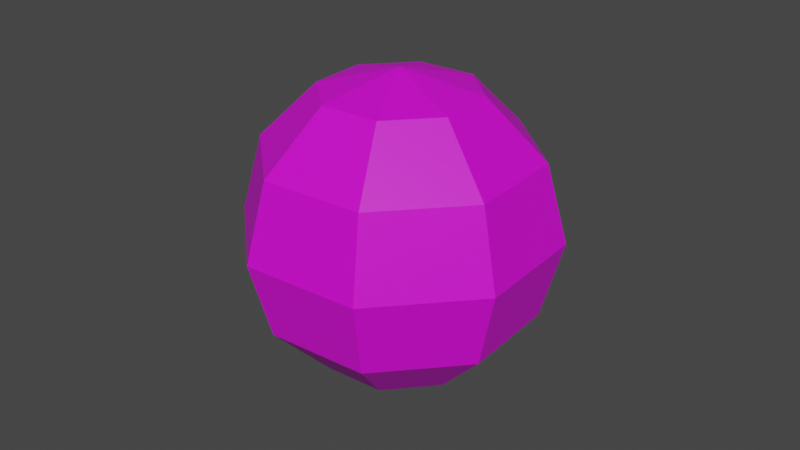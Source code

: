 # Source: mortarSlug.blend  (saved by Blender 2.93.20; exported with 4.5.12 LTS)
import bpy
from mathutils import Matrix  # noqa: F401  (used for matrix-valued properties, if any)

bpy.ops.wm.read_factory_settings(use_empty=True)
scene = bpy.context.scene
scene.name = 'Scene'

# ---- collections
col_collection = bpy.data.collections.new('Collection'); scene.collection.children.link(col_collection)

# ---- images (referenced by path relative to the original .blend; pixels are not part of the script)
import os
ASSET_DIR = os.environ.get("B2B_ASSET_DIR", "")  # directory of the original .blend (textures are referenced by path, not embedded)
HERE = os.path.dirname(os.path.abspath(__file__))  # packed textures are extracted next to this script under _unpacked/

def load_image(name, relpath, width, height, colorspace="sRGB"):
    """Load a texture the original file referenced (path relative to the .blend, or extracted next to this script)."""
    p = next((c for c in (os.path.join(HERE, relpath), os.path.join(ASSET_DIR, relpath)) if relpath and os.path.exists(c)), "")
    if p:
        img = bpy.data.images.load(p, check_existing=True)
        img.name = name
    else:  # same state as the original file: an image datablock whose file is absent (Cycles renders it pink)
        img = bpy.data.images.new(name, width, height)
        img.source = "FILE"
        img.filepath = "//" + (relpath or name)
    img.colorspace_settings.name = colorspace
    return img
img_ceca3e119ae5c913ed7c621d0b97bc4b_png = load_image('ceca3e119ae5c913ed7c621d0b97bc4b.png', 'ceca3e119ae5c913ed7c621d0b97bc4b.png', 1024, 1024, 'sRGB')

# ---- materials (node trees are filled in below, after node groups)
mat_mortarslugmaterial = bpy.data.materials.new('mortarSlugMaterial')
mat_mortarslugmaterial.alpha_threshold = 0.0
mat_mortarslugmaterial.use_transparent_shadow = False
mat_mortarslugmaterial.line_color = (0.0, 0.0, 0.0, 1.0)
mat_material = bpy.data.materials.new('Material')
mat_material.use_transparent_shadow = False

# ---- material node trees
mat_mortarslugmaterial.use_nodes = True; mat_mortarslugmaterial.node_tree.nodes.clear()
_N = mat_mortarslugmaterial.node_tree.nodes; _L = mat_mortarslugmaterial.node_tree.links
n0 = _N.new('ShaderNodeOutputMaterial'); n0.name = 'Material Output'; n0.location = (300, 300)
n1 = _N.new('ShaderNodeBsdfPrincipled'); n1.name = 'Principled BSDF'; n1.location = (10, 300)
n1.distribution = 'GGX'
n1.subsurface_method = 'BURLEY'
n1.inputs[0].default_value = (0.8, 0.03129, 0.1122, 1.0)
n1.inputs[2].default_value = 0.4
n1.inputs[3].default_value = 1.45
n1.inputs[27].default_value = (0.0, 0.0, 0.0, 1.0)
n1.inputs[28].default_value = 1.0
_L.new(n1.outputs[0], n0.inputs[0])
n0.is_active_output = True
mat_material.use_nodes = True; mat_material.node_tree.nodes.clear()
_N = mat_material.node_tree.nodes; _L = mat_material.node_tree.links
n0 = _N.new('ShaderNodeOutputMaterial'); n0.name = 'Material Output'; n0.location = (300, 300)
n1 = _N.new('ShaderNodeTexImage'); n1.name = 'Image Texture'; n1.location = (-481, 106)
n1.image = img_ceca3e119ae5c913ed7c621d0b97bc4b_png
n2 = _N.new('ShaderNodeBsdfPrincipled'); n2.name = 'Principled BSDF'; n2.location = (-29, 316)
n2.distribution = 'GGX'
n2.subsurface_method = 'BURLEY'
n2.inputs[3].default_value = 1.45
n2.inputs[4].default_value = 0.8091
n2.inputs[27].default_value = (0.0, 0.0, 0.0, 1.0)
n2.inputs[28].default_value = 1.0
_L.new(n2.outputs[0], n0.inputs[0])
_L.new(n1.outputs[0], n2.inputs[0])
n0.is_active_output = True

# ---- world
world_world = bpy.data.worlds.new('World'); scene.world = world_world
world_world.use_nodes = True; world_world.node_tree.nodes.clear()
_N = world_world.node_tree.nodes; _L = world_world.node_tree.links
n0 = _N.new('ShaderNodeOutputWorld'); n0.name = 'World Output'; n0.location = (300, 300)
n1 = _N.new('ShaderNodeBackground'); n1.name = 'Background'; n1.location = (10, 300)
n1.inputs[0].default_value = (0.05088, 0.05088, 0.05088, 1.0)
_L.new(n1.outputs[0], n0.inputs[0])
n0.is_active_output = True
world_world.color = (0.05088, 0.05088, 0.05088)
world_world.use_sun_shadow = False
world_world.sun_shadow_jitter_overblur = 0.0

# ---- meshes
me_cube = bpy.data.meshes.new('Cube')
me_cube.from_pydata([(1.0, 1.0, 2.982), (0.6208, 0.6208, -2.551), (1.0, -1.0, 2.982), (0.6208, -0.6208, -2.551), (-1.0, 1.0, 2.982), (-0.6208, 0.6208, -2.551), (-1.0, -1.0, 2.982), (-0.6208, -0.6208, -2.551), (-1.146, 1.146, -2.202), (-1.146, -1.146, -2.202), (1.146, 1.146, -2.202), (1.146, -1.146, -2.202), (0.6145, -0.1883, 4.161), (-0.6145, -0.1883, 4.161), (0.6145, 0.1883, 4.161), (-0.6145, 0.1883, 4.161), (0.0, -0.1883, 4.161), (0.6145, 0.0, 4.161), (-0.6145, 0.0, 4.161), (0.0, 0.1883, 4.161), (0.0, 0.0, 4.161), (-0.3073, -0.1883, 4.161), (0.6145, -0.09417, 4.161), (-0.6145, 0.09417, 4.161), (0.3073, 0.1883, 4.161), (0.3073, -0.1883, 4.161), (0.6145, 0.09417, 4.161), (-0.6145, -0.09417, 4.161), (-0.3073, 0.1883, 4.161), (0.0, -0.09417, 4.161), (0.0, 0.09417, 4.161), (0.3073, 0.0, 4.161), (-0.3073, 0.0, 4.161), (-0.3073, 0.09417, 4.161), (0.3073, 0.09417, 4.161), (0.3073, -0.09417, 4.161), (-0.3073, -0.09417, 4.161), (-0.8664, -1.697, 5.524), (-1.733, -1.697, 5.524), (1.733, -0.8487, 5.524), (1.733, -1.697, 5.524), (-1.733, 0.8487, 5.524), (-1.733, 1.697, 5.524), (0.8664, 1.697, 5.524), (1.733, 1.697, 5.524), (0.8664, -1.697, 5.524), (1.733, 0.8487, 5.524), (-1.733, -0.8487, 5.524), (-0.8664, 1.697, 5.524), (-0.8664, 0.8487, 5.524), (0.8664, 0.8487, 5.524), (0.8664, -0.8487, 5.524), (-0.8664, -0.8487, 5.524), (-0.8664, -1.697, 7.319), (-1.733, -1.697, 7.319), (1.733, -0.8487, 7.319), (1.733, -1.697, 7.319), (-1.733, 0.8487, 7.319), (-1.733, 1.697, 7.319), (0.8664, 1.697, 7.319), (1.733, 1.697, 7.319), (0.8664, -1.697, 7.319), (1.733, 0.8487, 7.319), (-1.733, -0.8487, 7.319), (-0.8664, 1.697, 7.319), (-0.8664, 0.8487, 7.319), (0.8664, 0.8487, 7.319), (0.8664, -0.8487, 7.319), (-0.8664, -0.8487, 7.319), (-1.577, 0.9685, -1.51), (-0.9685, 1.577, -1.51), (-0.9685, -1.577, -1.51), (-1.577, -0.9685, -1.51), (0.9685, 1.577, -1.51), (1.577, 0.9685, -1.51), (1.577, 0.9685, 2.404), (0.9685, 1.577, 2.404), (1.226, 1.226, 2.756), (-1.577, -0.9685, 2.404), (-0.9685, -1.577, 2.404), (-1.226, -1.226, 2.756), (0.9685, -1.577, 2.404), (1.577, -0.9685, 2.404), (1.226, -1.226, 2.756), (1.577, -0.9685, -1.51), (0.9685, -1.577, -1.51), (-0.9685, 1.577, 2.404), (-1.577, 0.9685, 2.404), (-1.226, 1.226, 2.756)], [], [(4, 6, 13, 27, 18, 23, 15), (4, 0, 77, 76, 86, 88), (5, 1, 3, 7), (72, 78, 87, 69), (74, 75, 82, 84), (11, 10, 74, 84), (9, 11, 85, 71), (0, 2, 83, 82, 75, 77), (8, 9, 72, 69), (70, 86, 76, 73), (2, 6, 80, 79, 81, 83), (85, 81, 79, 71), (6, 4, 88, 87, 78, 80), (5, 7, 9, 8), (1, 5, 8, 10), (7, 3, 11, 9), (3, 1, 10, 11), (27, 13, 38, 47), (2, 0, 14, 26, 17, 22, 12), (0, 4, 15, 28, 19, 24, 14), (6, 2, 12, 25, 16, 21, 13), (35, 29, 16, 25), (34, 30, 20, 31), (33, 23, 18, 32), (30, 33, 32, 20), (19, 28, 33, 30), (33, 28, 48, 49), (26, 34, 31, 17), (35, 25, 45, 51), (24, 19, 30, 34), (26, 14, 44, 46), (17, 31, 35, 22), (31, 20, 29, 35), (29, 36, 21, 16), (20, 32, 36, 29), (32, 18, 27, 36), (52, 47, 63, 68), (38, 37, 53, 54), (48, 42, 58, 64), (37, 52, 68, 53), (13, 21, 37, 38), (28, 15, 42, 48), (22, 35, 51, 39), (12, 22, 39, 40), (23, 33, 49, 41), (15, 23, 41, 42), (21, 36, 52, 37), (14, 24, 43, 44), (24, 34, 50, 43), (34, 26, 46, 50), (25, 12, 40, 45), (36, 27, 47, 52), (68, 63, 54, 53), (64, 58, 57, 65), (60, 59, 66, 62), (55, 67, 61, 56), (49, 48, 64, 65), (40, 39, 55, 56), (41, 49, 65, 57), (42, 41, 57, 58), (43, 50, 66, 59), (44, 43, 59, 60), (50, 46, 62, 66), (45, 40, 56, 61), (51, 45, 61, 67), (46, 44, 60, 62), (39, 51, 67, 55), (47, 38, 54, 63), (41, 47, 63, 57), (61, 53, 37, 45), (46, 39, 55, 62), (59, 64, 48, 43), (69, 70, 8), (71, 72, 9), (73, 74, 10), (75, 76, 77), (78, 79, 80), (81, 82, 83), (84, 85, 11), (86, 87, 88), (75, 74, 73, 76), (71, 79, 78, 72), (81, 85, 84, 82), (86, 70, 69, 87), (10, 8, 70, 73)])
_uv = me_cube.uv_layers.new(name='UVMap')
_uv.uv.foreach_set('vector', [0.875, 0.5, 0.875, 0.75, 0.875, 0.75, 0.875, 0.6875, 0.875, 0.625, 0.875, 0.5625, 0.875, 0.5, 0.875, 0.5, 0.625, 0.5, 0.625, 0.5, 0.6733, 0.5, 0.8267, 0.5, 0.875, 0.5, 0.1567, 0.5317, 0.3433, 0.5317, 0.3433, 0.7183, 0.1567, 0.7183, 0.375, 0.04825, 0.625, 0.04825, 0.625, 0.2017, 0.375, 0.2017, 0.375, 0.5483, 0.625, 0.5483, 0.625, 0.7017, 0.375, 0.7017, 0.375, 0.75, 0.375, 0.5, 0.375, 0.5483, 0.375, 0.7017, 0.125, 0.75, 0.375, 0.75, 0.3267, 0.75, 0.1733, 0.75, 0.625, 0.5, 0.625, 0.75, 0.625, 0.75, 0.625, 0.7017, 0.625, 0.5483, 0.625, 0.5, 0.125, 0.5, 0.125, 0.75, 0.125, 0.7017, 0.125, 0.5483, 0.375, 0.2983, 0.625, 0.2983, 0.625, 0.4517, 0.375, 0.4517, 0.625, 0.75, 0.875, 0.75, 0.875, 0.75, 0.8267, 0.75, 0.6733, 0.75, 0.625, 0.75, 0.375, 0.7983, 0.625, 0.7983, 0.625, 0.9517, 0.375, 0.9517, 0.875, 0.75, 0.875, 0.5, 0.875, 0.5, 0.875, 0.5483, 0.875, 0.7017, 0.875, 0.75, 0.1567, 0.5317, 0.1567, 0.7183, 0.125, 0.75, 0.125, 0.5, 0.3433, 0.5317, 0.1567, 0.5317, 0.125, 0.5, 0.375, 0.5, 0.1567, 0.7183, 0.3433, 0.7183, 0.375, 0.75, 0.125, 0.75, 0.3433, 0.7183, 0.3433, 0.5317, 0.375, 0.5, 0.375, 0.75, 0.875, 0.6875, 0.875, 0.75, 0.875, 0.75, 0.875, 0.6875, 0.625, 0.75, 0.625, 0.5, 0.625, 0.5, 0.625, 0.5625, 0.625, 0.625, 0.625, 0.6875, 0.625, 0.75, 0.625, 0.5, 0.875, 0.5, 0.875, 0.5, 0.8125, 0.5, 0.75, 0.5, 0.6875, 0.5, 0.625, 0.5, 0.875, 0.75, 0.625, 0.75, 0.625, 0.75, 0.6875, 0.75, 0.75, 0.75, 0.8125, 0.75, 0.875, 0.75, 0.6875, 0.6875, 0.75, 0.6875, 0.75, 0.75, 0.6875, 0.75, 0.6875, 0.5625, 0.75, 0.5625, 0.75, 0.625, 0.6875, 0.625, 0.8125, 0.5625, 0.875, 0.5625, 0.875, 0.625, 0.8125, 0.625, 0.75, 0.5625, 0.8125, 0.5625, 0.8125, 0.625, 0.75, 0.625, 0.75, 0.5, 0.8125, 0.5, 0.8125, 0.5625, 0.75, 0.5625, 0.8125, 0.5625, 0.8125, 0.5, 0.8125, 0.5, 0.8125, 0.5625, 0.625, 0.5625, 0.6875, 0.5625, 0.6875, 0.625, 0.625, 0.625, 0.6875, 0.6875, 0.6875, 0.75, 0.6875, 0.75, 0.6875, 0.6875, 0.6875, 0.5, 0.75, 0.5, 0.75, 0.5625, 0.6875, 0.5625, 0.625, 0.5625, 0.625, 0.5, 0.625, 0.5, 0.625, 0.5625, 0.625, 0.625, 0.6875, 0.625, 0.6875, 0.6875, 0.625, 0.6875, 0.6875, 0.625, 0.75, 0.625, 0.75, 0.6875, 0.6875, 0.6875, 0.75, 0.6875, 0.8125, 0.6875, 0.8125, 0.75, 0.75, 0.75, 0.75, 0.625, 0.8125, 0.625, 0.8125, 0.6875, 0.75, 0.6875, 0.8125, 0.625, 0.875, 0.625, 0.875, 0.6875, 0.8125, 0.6875, 0.8125, 0.6875, 0.875, 0.6875, 0.875, 0.6875, 0.8125, 0.6875, 0.875, 0.75, 0.8125, 0.75, 0.8125, 0.75, 0.875, 0.75, 0.8125, 0.5, 0.875, 0.5, 0.875, 0.5, 0.8125, 0.5, 0.8125, 0.75, 0.8125, 0.6875, 0.8125, 0.6875, 0.8125, 0.75, 0.875, 0.75, 0.8125, 0.75, 0.8125, 0.75, 0.875, 0.75, 0.8125, 0.5, 0.875, 0.5, 0.875, 0.5, 0.8125, 0.5, 0.625, 0.6875, 0.6875, 0.6875, 0.6875, 0.6875, 0.625, 0.6875, 0.625, 0.75, 0.625, 0.6875, 0.625, 0.6875, 0.625, 0.75, 0.875, 0.5625, 0.8125, 0.5625, 0.8125, 0.5625, 0.875, 0.5625, 0.875, 0.5, 0.875, 0.5625, 0.875, 0.5625, 0.875, 0.5, 0.8125, 0.75, 0.8125, 0.6875, 0.8125, 0.6875, 0.8125, 0.75, 0.625, 0.5, 0.6875, 0.5, 0.6875, 0.5, 0.625, 0.5, 0.6875, 0.5, 0.6875, 0.5625, 0.6875, 0.5625, 0.6875, 0.5, 0.6875, 0.5625, 0.625, 0.5625, 0.625, 0.5625, 0.6875, 0.5625, 0.6875, 0.75, 0.625, 0.75, 0.625, 0.75, 0.6875, 0.75, 0.8125, 0.6875, 0.875, 0.6875, 0.875, 0.6875, 0.8125, 0.6875, 0.8125, 0.6875, 0.875, 0.6875, 0.875, 0.75, 0.8125, 0.75, 0.8125, 0.5, 0.875, 0.5, 0.875, 0.5625, 0.8125, 0.5625, 0.625, 0.5, 0.6875, 0.5, 0.6875, 0.5625, 0.625, 0.5625, 0.625, 0.6875, 0.6875, 0.6875, 0.6875, 0.75, 0.625, 0.75, 0.8125, 0.5625, 0.8125, 0.5, 0.8125, 0.5, 0.8125, 0.5625, 0.625, 0.75, 0.625, 0.6875, 0.625, 0.6875, 0.625, 0.75, 0.875, 0.5625, 0.8125, 0.5625, 0.8125, 0.5625, 0.875, 0.5625, 0.875, 0.5, 0.875, 0.5625, 0.875, 0.5625, 0.875, 0.5, 0.6875, 0.5, 0.6875, 0.5625, 0.6875, 0.5625, 0.6875, 0.5, 0.625, 0.5, 0.6875, 0.5, 0.6875, 0.5, 0.625, 0.5, 0.6875, 0.5625, 0.625, 0.5625, 0.625, 0.5625, 0.6875, 0.5625, 0.6875, 0.75, 0.625, 0.75, 0.625, 0.75, 0.6875, 0.75, 0.6875, 0.6875, 0.6875, 0.75, 0.6875, 0.75, 0.6875, 0.6875, 0.625, 0.5625, 0.625, 0.5, 0.625, 0.5, 0.625, 0.5625, 0.625, 0.6875, 0.6875, 0.6875, 0.6875, 0.6875, 0.625, 0.6875, 0.875, 0.6875, 0.875, 0.75, 0.875, 0.75, 0.875, 0.6875, 0.0, 0.0, 0.0, 0.0, 0.0, 0.0, 0.0, 0.0, 0.0, 0.0, 0.0, 0.0, 0.0, 0.0, 0.0, 0.0, 0.0, 0.0, 0.0, 0.0, 0.0, 0.0, 0.0, 0.0, 0.0, 0.0, 0.0, 0.0, 0.0, 0.0, 0.0, 0.0, 0.125, 0.5483, 0.125, 0.5, 0.125, 0.5, 0.125, 0.7655, 0.125, 0.7017, 0.125, 0.75, 0.3267, 0.5, 0.375, 0.5, 0.375, 0.5, 0.5978, 0.5, 0.6733, 0.5, 0.625, 0.5, 0.875, 0.7017, 0.875, 0.75, 0.875, 0.75, 0.6733, 0.75, 0.625, 0.75, 0.625, 0.75, 0.3905, 0.75, 0.3267, 0.75, 0.375, 0.75, 0.875, 0.4728, 0.875, 0.5483, 0.875, 0.5, 0.625, 0.5483, 0.375, 0.5483, 0.375, 0.4517, 0.625, 0.4517, 0.375, 0.0, 0.625, 0.0, 0.625, 0.04825, 0.375, 0.04825, 0.625, 0.7983, 0.375, 0.7983, 0.375, 0.7017, 0.625, 0.7017, 0.625, 0.2983, 0.375, 0.2983, 0.375, 0.2017, 0.625, 0.2017, 0.375, 0.5, 0.125, 0.5, 0.1733, 0.5, 0.3267, 0.5])
me_cube.materials.append(mat_mortarslugmaterial)
me_cube.use_remesh_preserve_volume = False
me_cube.use_remesh_preserve_attributes = False
me_cube.use_mirror_vertex_groups = False
me_cube.update()
me_sphere_001 = bpy.data.meshes.new('Sphere.001')
me_sphere_001.from_pydata([(0.0, 0.5, 0.866), (0.0, 0.866, 0.5), (0.0, 1.0, -4.371e-08), (0.0, 0.866, -0.5), (0.0, 0.5, -0.866), (0.3536, 0.3536, 0.866), (0.6124, 0.6124, 0.5), (0.7071, 0.7071, -4.371e-08), (0.6124, 0.6124, -0.5), (0.3536, 0.3536, -0.866), (0.0, -8.742e-08, -1.0), (0.5, -8.521e-08, 0.866), (0.866, -5.541e-08, 0.5), (1.0, -5.541e-08, -4.371e-08), (0.866, -8.521e-08, -0.5), (0.5, -1.001e-07, -0.866), (0.3536, -0.3536, 0.866), (0.6124, -0.6124, 0.5), (0.7071, -0.7071, -4.371e-08), (0.6124, -0.6124, -0.5), (0.3536, -0.3536, -0.866), (-2.759e-08, -0.5, 0.866), (3.201e-08, -0.866, 0.5), (2.213e-09, -1.0, -4.371e-08), (3.201e-08, -0.866, -0.5), (2.213e-09, -0.5, -0.866), (-6.182e-08, -1.492e-07, 1.0), (-0.3536, -0.3536, 0.866), (-0.6124, -0.6124, 0.5), (-0.7071, -0.7071, -4.371e-08), (-0.6124, -0.6124, -0.5), (-0.3536, -0.3536, -0.866), (-0.5, -5.541e-08, 0.866), (-0.866, -5.541e-08, 0.5), (-1.0, -5.541e-08, -4.371e-08), (-0.866, -8.521e-08, -0.5), (-0.5, -8.521e-08, -0.866), (-0.3536, 0.3536, 0.866), (-0.6124, 0.6124, 0.5), (-0.7071, 0.7071, -4.371e-08), (-0.6124, 0.6124, -0.5), (-0.3536, 0.3536, -0.866)], [], [(2, 1, 6, 7), (0, 26, 5), (10, 4, 9), (3, 2, 7, 8), (1, 0, 5, 6), (4, 3, 8, 9), (10, 9, 15), (8, 7, 13, 14), (6, 5, 11, 12), (9, 8, 14, 15), (7, 6, 12, 13), (5, 26, 11), (10, 15, 20), (14, 13, 18, 19), (12, 11, 16, 17), (15, 14, 19, 20), (13, 12, 17, 18), (11, 26, 16), (19, 18, 23, 24), (17, 16, 21, 22), (20, 19, 24, 25), (18, 17, 22, 23), (16, 26, 21), (10, 20, 25), (22, 21, 27, 28), (25, 24, 30, 31), (23, 22, 28, 29), (21, 26, 27), (10, 25, 31), (24, 23, 29, 30), (31, 30, 35, 36), (29, 28, 33, 34), (27, 26, 32), (10, 31, 36), (30, 29, 34, 35), (28, 27, 32, 33), (36, 35, 40, 41), (34, 33, 38, 39), (32, 26, 37), (10, 36, 41), (35, 34, 39, 40), (33, 32, 37, 38), (41, 40, 3, 4), (39, 38, 1, 2), (37, 26, 0), (10, 41, 4), (40, 39, 2, 3), (38, 37, 0, 1)])
_uv = me_sphere_001.uv_layers.new(name='UVMap')
_uv.uv.foreach_set('vector', [0.75, 0.5, 0.75, 0.6667, 0.625, 0.6667, 0.625, 0.5, 0.75, 0.8333, 0.6875, 1.0, 0.625, 0.8333, 0.6875, 0.0, 0.75, 0.1667, 0.625, 0.1667, 0.75, 0.3333, 0.75, 0.5, 0.625, 0.5, 0.625, 0.3333, 0.75, 0.6667, 0.75, 0.8333, 0.625, 0.8333, 0.625, 0.6667, 0.75, 0.1667, 0.75, 0.3333, 0.625, 0.3333, 0.625, 0.1667, 0.5625, 0.0, 0.625, 0.1667, 0.5, 0.1667, 0.625, 0.3333, 0.625, 0.5, 0.5, 0.5, 0.5, 0.3333, 0.625, 0.6667, 0.625, 0.8333, 0.5, 0.8333, 0.5, 0.6667, 0.625, 0.1667, 0.625, 0.3333, 0.5, 0.3333, 0.5, 0.1667, 0.625, 0.5, 0.625, 0.6667, 0.5, 0.6667, 0.5, 0.5, 0.625, 0.8333, 0.5625, 1.0, 0.5, 0.8333, 0.4375, 0.0, 0.5, 0.1667, 0.375, 0.1667, 0.5, 0.3333, 0.5, 0.5, 0.375, 0.5, 0.375, 0.3333, 0.5, 0.6667, 0.5, 0.8333, 0.375, 0.8333, 0.375, 0.6667, 0.5, 0.1667, 0.5, 0.3333, 0.375, 0.3333, 0.375, 0.1667, 0.5, 0.5, 0.5, 0.6667, 0.375, 0.6667, 0.375, 0.5, 0.5, 0.8333, 0.4375, 1.0, 0.375, 0.8333, 0.375, 0.3333, 0.375, 0.5, 0.25, 0.5, 0.25, 0.3333, 0.375, 0.6667, 0.375, 0.8333, 0.25, 0.8333, 0.25, 0.6667, 0.375, 0.1667, 0.375, 0.3333, 0.25, 0.3333, 0.25, 0.1667, 0.375, 0.5, 0.375, 0.6667, 0.25, 0.6667, 0.25, 0.5, 0.375, 0.8333, 0.3125, 1.0, 0.25, 0.8333, 0.3125, 0.0, 0.375, 0.1667, 0.25, 0.1667, 0.25, 0.6667, 0.25, 0.8333, 0.125, 0.8333, 0.125, 0.6667, 0.25, 0.1667, 0.25, 0.3333, 0.125, 0.3333, 0.125, 0.1667, 0.25, 0.5, 0.25, 0.6667, 0.125, 0.6667, 0.125, 0.5, 0.25, 0.8333, 0.1875, 1.0, 0.125, 0.8333, 0.1875, 0.0, 0.25, 0.1667, 0.125, 0.1667, 0.25, 0.3333, 0.25, 0.5, 0.125, 0.5, 0.125, 0.3333, 0.125, 0.1667, 0.125, 0.3333, 0.0, 0.3333, 0.0, 0.1667, 0.125, 0.5, 0.125, 0.6667, 0.0, 0.6667, 0.0, 0.5, 0.125, 0.8333, 0.0625, 1.0, 0.0, 0.8333, 0.0625, 0.0, 0.125, 0.1667, 0.0, 0.1667, 0.125, 0.3333, 0.125, 0.5, 0.0, 0.5, 0.0, 0.3333, 0.125, 0.6667, 0.125, 0.8333, 0.0, 0.8333, 0.0, 0.6667, 1.0, 0.1667, 1.0, 0.3333, 0.875, 0.3333, 0.875, 0.1667, 1.0, 0.5, 1.0, 0.6667, 0.875, 0.6667, 0.875, 0.5, 1.0, 0.8333, 0.9375, 1.0, 0.875, 0.8333, 0.9375, 0.0, 1.0, 0.1667, 0.875, 0.1667, 1.0, 0.3333, 1.0, 0.5, 0.875, 0.5, 0.875, 0.3333, 1.0, 0.6667, 1.0, 0.8333, 0.875, 0.8333, 0.875, 0.6667, 0.875, 0.1667, 0.875, 0.3333, 0.75, 0.3333, 0.75, 0.1667, 0.875, 0.5, 0.875, 0.6667, 0.75, 0.6667, 0.75, 0.5, 0.875, 0.8333, 0.8125, 1.0, 0.75, 0.8333, 0.8125, 0.0, 0.875, 0.1667, 0.75, 0.1667, 0.875, 0.3333, 0.875, 0.5, 0.75, 0.5, 0.75, 0.3333, 0.875, 0.6667, 0.875, 0.8333, 0.75, 0.8333, 0.75, 0.6667])
me_sphere_001.materials.append(mat_material)
me_sphere_001.use_remesh_fix_poles = True
me_sphere_001.use_remesh_preserve_attributes = False
me_sphere_001.update()

# ---- objects
ob_cube = bpy.data.objects.new('Cube', me_cube)
ob_explosioncloud = bpy.data.objects.new('explosionCloud', me_sphere_001)

# ---- transforms, parenting, visibility, modifiers, constraints
ob_cube.location = (0.0, 0.0, 0.0)
ob_cube.scale = (0.5698, 0.5698, 0.5564)
ob_cube.lock_rotations_4d = False
ob_cube.empty_display_type = 'ARROWS'
ob_cube.hide_viewport = True
ob_cube.hide_render = True
ob_cube.lineart.crease_threshold = 0.0
ob_explosioncloud.location = (0.0, 0.0, 0.0)
ob_explosioncloud.rotation_euler = (0.0, 0.0, 4.372)
ob_explosioncloud.scale = (2.863, 2.863, 2.863)

# ---- collection membership
col_collection.objects.link(ob_cube)
col_collection.objects.link(ob_explosioncloud)

# ---- scene / render settings (as saved in the file)
scene.frame_start = 0; scene.frame_end = 60; scene.frame_set(30)
scene.render.engine = 'BLENDER_EEVEE_NEXT'
scene.cycles.use_denoising = False
scene.cycles.samples = 128
scene.cycles.sampling_pattern = 'TABULATED_SOBOL'
scene.cycles.use_adaptive_sampling = False
scene.cycles.use_light_tree = False
scene.view_settings.view_transform = 'Filmic'
bpy.context.view_layer.update()

# ---- added for rendering (the .blend has no active camera and no usable light): camera, sun
cam_auto = bpy.data.cameras.new('AutoCamera')
cam_auto.lens = 50.0
cam_auto.sensor_width = 36.0
cam_auto.clip_end = 1000.0
ob_auto_camera = bpy.data.objects.new('AutoCamera', cam_auto)
scene.collection.objects.link(ob_auto_camera)
ob_auto_camera.location = (10.9348, -13.1218, 8.74786)
ob_auto_camera.rotation_euler = (1.09748, -7.21219e-08, 0.694738)
scene.camera = ob_auto_camera
light_auto_sun = bpy.data.lights.new('AutoSun', 'SUN')
light_auto_sun.energy = 3.0
light_auto_sun.angle = 0.0523599
ob_auto_sun = bpy.data.objects.new('AutoSun', light_auto_sun)
scene.collection.objects.link(ob_auto_sun)
ob_auto_sun.rotation_euler = (0.872665, 0.174533, 0.523599)
bpy.context.view_layer.update()
